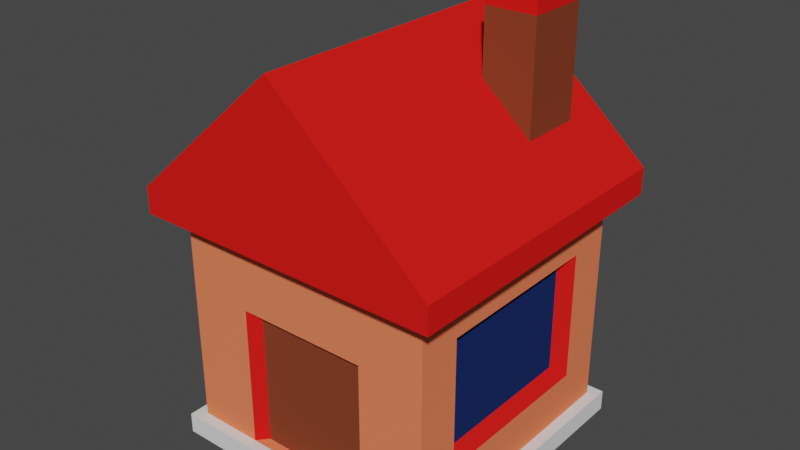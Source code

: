 # Source: House.blend  (saved by Blender 3.3.6; exported with 4.5.12 LTS)
import bpy
from mathutils import Matrix  # noqa: F401  (used for matrix-valued properties, if any)

bpy.ops.wm.read_factory_settings(use_empty=True)
scene = bpy.context.scene
scene.name = 'Scene'

# ---- collections
col_collection = bpy.data.collections.new('Collection'); scene.collection.children.link(col_collection)

# ---- materials (node trees are filled in below, after node groups)
mat_material = bpy.data.materials.new('Material')
mat_material.alpha_threshold = 0.0
mat_material.use_transparent_shadow = False
mat_material.roughness = 0.5
mat_material.line_color = (0.0, 0.0, 0.0, 1.0)
mat_material_001 = bpy.data.materials.new('Material.001')
mat_material_001.use_transparent_shadow = False
mat_material_002 = bpy.data.materials.new('Material.002')
mat_material_002.use_transparent_shadow = False
mat_material_003 = bpy.data.materials.new('Material.003')
mat_material_003.use_transparent_shadow = False
mat_material_004 = bpy.data.materials.new('Material.004')
mat_material_004.use_transparent_shadow = False

# ---- material node trees
mat_material.use_nodes = True; mat_material.node_tree.nodes.clear()
_N = mat_material.node_tree.nodes; _L = mat_material.node_tree.links
n0 = _N.new('ShaderNodeOutputMaterial'); n0.name = 'Material Output'; n0.location = (300, 300)
n1 = _N.new('ShaderNodeBsdfPrincipled'); n1.name = 'Principled BSDF'; n1.location = (10, 300)
n1.distribution = 'GGX'
n1.subsurface_method = 'RANDOM_WALK_SKIN'
n1.inputs[0].default_value = (0.9699, 0.2148, 0.0996, 1.0)
n1.inputs[2].default_value = 1.0
n1.inputs[3].default_value = 1.45
n1.inputs[13].default_value = 0.0
n1.inputs[27].default_value = (0.0, 0.0, 0.0, 1.0)
n1.inputs[28].default_value = 1.0
_L.new(n1.outputs[0], n0.inputs[0])
n0.is_active_output = True
mat_material_001.use_nodes = True; mat_material_001.node_tree.nodes.clear()
_N = mat_material_001.node_tree.nodes; _L = mat_material_001.node_tree.links
n0 = _N.new('ShaderNodeBsdfPrincipled'); n0.name = 'Principled BSDF'; n0.location = (10, 300)
n0.distribution = 'GGX'
n0.subsurface_method = 'RANDOM_WALK_SKIN'
n0.inputs[0].default_value = (0.8, 0.01345, 0.01142, 1.0)
n0.inputs[2].default_value = 1.0
n0.inputs[3].default_value = 1.45
n0.inputs[13].default_value = 0.0
n0.inputs[27].default_value = (0.0, 0.0, 0.0, 1.0)
n0.inputs[28].default_value = 1.0
n1 = _N.new('ShaderNodeOutputMaterial'); n1.name = 'Material Output'; n1.location = (300, 300)
_L.new(n0.outputs[0], n1.inputs[0])
n1.is_active_output = True
mat_material_002.use_nodes = True; mat_material_002.node_tree.nodes.clear()
_N = mat_material_002.node_tree.nodes; _L = mat_material_002.node_tree.links
n0 = _N.new('ShaderNodeBsdfPrincipled'); n0.name = 'Principled BSDF'; n0.location = (10, 300)
n0.distribution = 'GGX'
n0.subsurface_method = 'RANDOM_WALK_SKIN'
n0.inputs[0].default_value = (0.2266, 0.05179, 0.02357, 1.0)
n0.inputs[2].default_value = 1.0
n0.inputs[3].default_value = 1.45
n0.inputs[13].default_value = 0.0
n0.inputs[27].default_value = (0.0, 0.0, 0.0, 1.0)
n0.inputs[28].default_value = 1.0
n1 = _N.new('ShaderNodeOutputMaterial'); n1.name = 'Material Output'; n1.location = (300, 300)
_L.new(n0.outputs[0], n1.inputs[0])
n1.is_active_output = True
mat_material_003.use_nodes = True; mat_material_003.node_tree.nodes.clear()
_N = mat_material_003.node_tree.nodes; _L = mat_material_003.node_tree.links
n0 = _N.new('ShaderNodeBsdfPrincipled'); n0.name = 'Principled BSDF'; n0.location = (10, 300)
n0.distribution = 'GGX'
n0.subsurface_method = 'RANDOM_WALK_SKIN'
n0.inputs[2].default_value = 1.0
n0.inputs[3].default_value = 1.45
n0.inputs[13].default_value = 0.0
n0.inputs[27].default_value = (0.0, 0.0, 0.0, 1.0)
n0.inputs[28].default_value = 1.0
n1 = _N.new('ShaderNodeOutputMaterial'); n1.name = 'Material Output'; n1.location = (300, 300)
_L.new(n0.outputs[0], n1.inputs[0])
n1.is_active_output = True
mat_material_004.use_nodes = True; mat_material_004.node_tree.nodes.clear()
_N = mat_material_004.node_tree.nodes; _L = mat_material_004.node_tree.links
n0 = _N.new('ShaderNodeBsdfPrincipled'); n0.name = 'Principled BSDF'; n0.location = (10, 300)
n0.distribution = 'GGX'
n0.subsurface_method = 'RANDOM_WALK_SKIN'
n0.inputs[0].default_value = (0.01254, 0.02956, 0.1282, 1.0)
n0.inputs[2].default_value = 1.0
n0.inputs[3].default_value = 1.45
n0.inputs[13].default_value = 0.0
n0.inputs[27].default_value = (0.0, 0.0, 0.0, 1.0)
n0.inputs[28].default_value = 1.0
n1 = _N.new('ShaderNodeOutputMaterial'); n1.name = 'Material Output'; n1.location = (300, 300)
_L.new(n0.outputs[0], n1.inputs[0])
n1.is_active_output = True

# ---- world
world_world = bpy.data.worlds.new('World'); scene.world = world_world
world_world.use_nodes = True; world_world.node_tree.nodes.clear()
_N = world_world.node_tree.nodes; _L = world_world.node_tree.links
n0 = _N.new('ShaderNodeOutputWorld'); n0.name = 'World Output'; n0.location = (300, 300)
n1 = _N.new('ShaderNodeBackground'); n1.name = 'Background'; n1.location = (10, 300)
n1.inputs[0].default_value = (0.05088, 0.05088, 0.05088, 1.0)
_L.new(n1.outputs[0], n0.inputs[0])
n0.is_active_output = True
world_world.color = (0.05088, 0.05088, 0.05088)
world_world.use_sun_shadow = False
world_world.sun_shadow_jitter_overblur = 0.0

# ---- meshes
me_cube_001 = bpy.data.meshes.new('Cube.001')
me_cube_001.from_pydata([(-1.0, -1.0, -0.08579), (-0.5426, -1.085, -0.08579), (-1.0, 1.0, -0.08579), (-0.5426, 1.085, -0.08579), (1.0, -1.0, -0.08579), (-0.5, 1.0, 0.07077), (1.0, 1.0, -0.08579), (-0.5, -1.0, 0.07077), (0.0, 1.0, -0.08579), (-0.5, -1.0, 1.714), (0.0, -1.0, -0.08579), (-0.5, 1.0, 1.714), (-1.0, 0.0, -0.08579), (-0.5, 0.0, -0.08579), (1.0, 0.0, -0.08579), (-0.5, -1.0, -0.08579), (-0.5, 1.0, -0.08579), (0.0, 0.0, -0.08579), (-1.0, -0.7238, 1.438), (-1.0, 0.7238, 1.438), (1.0, 0.6705, 1.384), (1.0, -0.6705, 1.384), (0.0, -1.0, 1.714), (0.0, 1.0, 1.714), (1.0, 0.0, 1.384), (-1.0, 0.0, 1.438), (-1.0, 0.7238, 0.347), (1.0, 0.6705, 0.4002), (1.0, -0.6705, 0.4002), (0.0, -1.0, 0.07077), (0.0, 1.0, 0.07077), (1.0, 0.0, 0.07077), (-1.0, 0.0, 0.07077), (-1.0, -0.7238, 0.347), (-1.085, 0.0, -0.08579), (-1.085, -1.085, -0.08579), (-1.085, 1.085, 0.07077), (-1.085, 1.085, -0.08579), (0.0, 1.085, -0.08579), (1.085, 1.085, 0.07077), (1.085, 1.085, -0.08579), (1.085, 0.0, -0.08579), (1.085, -1.085, 0.07077), (1.085, -1.085, -0.08579), (0.0, -1.085, -0.08579), (0.0, -1.085, 0.07077), (0.0, 1.085, 0.07077), (1.085, 0.0, 0.07077), (-1.085, 0.0, 0.07077), (-1.085, -1.085, 0.07077), (-1.177, -1.177, 1.714), (-1.177, -1.177, 1.914), (-1.177, 0.0, 1.914), (-1.177, 1.177, 1.914), (0.3951, 0.8291, 2.606), (0.7823, 0.8291, 2.263), (0.7823, 0.3478, 2.263), (1.177, -1.177, 1.914), (0.0, -1.177, 2.955), (0.3951, 0.3478, 2.606), (-1.177, 1.177, 1.714), (1.177, 1.177, 1.714), (1.177, -1.177, 1.714), (0.0, -1.177, 1.714), (0.0, 1.177, 1.714), (1.177, 0.0, 1.714), (-1.177, 0.0, 1.714), (-0.5426, -1.085, 0.07077), (-0.5426, 1.085, 0.07077), (-0.5884, -1.177, 2.435), (-0.5884, 1.177, 2.435), (-0.5884, 0.0, 2.435), (-0.5884, 1.177, 1.714), (-0.5884, -1.177, 1.714), (0.5, -1.0, -0.08579), (0.5, 1.0, -0.08579), (0.5, 0.0, -0.08579), (0.5, -1.0, 1.714), (0.5, 1.0, 1.714), (0.5, 1.0, 0.07077), (0.5, -1.0, 0.07077), (0.5426, -1.085, -0.08579), (0.5426, 1.085, -0.08579), (0.5426, 1.085, 0.07077), (0.5426, -1.085, 0.07077), (0.5884, 0.8291, 2.435), (0.5884, -1.177, 2.435), (0.5884, 0.3478, 2.435), (0.5884, -1.177, 1.714), (0.5884, 1.177, 1.714), (-1.0, -0.7238, 1.141), (-1.0, 0.7238, 1.141), (1.0, 0.6705, 1.141), (1.0, -0.6705, 1.141), (0.0, -1.0, 1.141), (0.0, 1.0, 1.141), (-0.5, -1.0, 1.141), (-0.5, 1.0, 1.141), (0.5, 1.0, 1.141), (0.5, -1.0, 1.141), (0.0, -0.9179, 0.07077), (-0.429, -0.9179, 0.07077), (0.0, -0.9179, 1.141), (0.429, -0.9179, 0.07077), (-0.429, -0.9179, 1.141), (0.429, -0.9179, 1.141), (1.0, 1.0, 1.714), (1.0, 0.0, 1.714), (1.0, -1.0, 1.714), (1.0, 1.0, 1.141), (1.0, 1.0, 0.07077), (1.0, -1.0, 1.141), (1.0, -1.0, 0.07077), (1.0, 0.0, 0.4002), (0.9095, 0.0, 1.118), (0.9095, 0.0, 0.4788), (0.9095, 0.0, 1.328), (0.9095, -0.5789, 1.118), (0.9095, 0.5789, 1.118), (0.9095, 0.5789, 1.328), (0.9095, -0.5789, 1.328), (0.9095, 0.5789, 0.4788), (0.9095, -0.5789, 0.4788), (-1.0, -1.0, 1.141), (-1.0, -1.0, 1.714), (-1.0, 0.0, 1.714), (-1.0, 1.0, 1.714), (-1.0, 1.0, 1.141), (-1.0, 1.0, 0.07077), (-1.0, 0.0, 0.347), (-1.0, -1.0, 0.07077), (-0.8902, 0.0, 1.125), (-0.8902, 0.0, 0.4064), (-0.8902, 0.0, 1.394), (-0.8902, 0.6553, 1.125), (-0.8902, -0.6553, 1.125), (-0.8902, -0.6553, 1.394), (-0.8902, 0.6553, 1.394), (-0.8902, 0.6553, 0.4064), (-0.8902, -0.6553, 0.4064), (0.5884, 1.177, 2.435), (1.177, 1.177, 1.914), (1.177, 0.0, 1.914), (0.0, 1.177, 2.955), (0.0, 0.0, 2.955), (0.5884, 0.0, 2.435), (0.5884, 0.8291, 3.083), (0.5884, 0.3478, 3.083), (0.7823, 0.8291, 3.083), (0.7823, 0.3478, 3.083), (0.3951, 0.8291, 3.083), (0.3951, 0.3478, 3.083), (0.5884, 0.8291, 3.19), (0.5884, 0.3478, 3.19), (0.7823, 0.8291, 3.19), (0.7823, 0.3478, 3.19), (0.3951, 0.8291, 3.19), (0.3951, 0.3478, 3.19)], [], [(63, 58, 69, 73), (144, 71, 69, 58), (60, 53, 70, 72), (143, 70, 71, 144), (76, 14, 4, 74), (9, 22, 63, 73), (78, 23, 64, 89), (13, 17, 10, 15), (107, 106, 61, 65), (77, 108, 62, 88), (16, 8, 17, 13), (108, 107, 65, 62), (126, 125, 66, 60), (75, 6, 14, 76), (125, 124, 50, 66), (11, 126, 60, 72), (90, 18, 136, 135), (24, 21, 120, 116), (97, 11, 23, 95), (99, 77, 22, 94), (96, 9, 124, 123), (93, 28, 122, 117), (98, 78, 106, 109), (25, 19, 137, 133), (15, 10, 44, 1), (31, 112, 42, 47), (79, 110, 39, 83), (2, 12, 34, 37), (75, 8, 38, 82), (32, 128, 36, 48), (16, 2, 37, 3), (130, 32, 48, 49), (34, 48, 36, 37), (82, 83, 39, 40), (41, 47, 42, 43), (1, 67, 49, 35), (81, 84, 45, 44), (3, 68, 46, 38), (40, 39, 47, 41), (35, 49, 48, 34), (14, 6, 40, 41), (4, 14, 41, 43), (7, 130, 49, 67), (12, 0, 35, 34), (80, 29, 45, 84), (5, 30, 46, 68), (74, 4, 43, 81), (110, 31, 47, 39), (66, 52, 53, 60), (89, 140, 141, 61), (65, 142, 57, 62), (73, 69, 51, 50), (71, 52, 51, 69), (145, 144, 58, 86), (88, 86, 58, 63), (72, 70, 143, 64), (54, 59, 151, 150), (70, 53, 52, 71), (61, 141, 142, 65), (50, 51, 52, 66), (128, 5, 68, 36), (29, 7, 67, 45), (37, 36, 68, 3), (44, 45, 67, 1), (8, 16, 3, 38), (0, 15, 1, 35), (94, 22, 9, 96), (127, 126, 11, 97), (23, 11, 72, 64), (2, 16, 13, 12), (12, 13, 15, 0), (124, 9, 73, 50), (85, 54, 150, 146), (62, 57, 86, 88), (142, 145, 86, 57), (64, 143, 140, 89), (10, 74, 81, 44), (112, 80, 84, 42), (43, 42, 84, 81), (38, 46, 83, 82), (6, 75, 82, 40), (30, 79, 83, 46), (95, 23, 78, 98), (111, 108, 77, 99), (8, 75, 76, 17), (22, 77, 88, 63), (106, 78, 89, 61), (17, 76, 74, 10), (112, 111, 99, 80), (30, 95, 98, 79), (128, 127, 97, 5), (96, 7, 101, 104), (26, 129, 132, 138), (79, 98, 109, 110), (113, 27, 121, 115), (7, 96, 123, 130), (29, 80, 103, 100), (5, 97, 95, 30), (21, 93, 117, 120), (33, 90, 135, 139), (100, 102, 104, 101), (103, 105, 102, 100), (80, 99, 105, 103), (94, 96, 104, 102), (7, 29, 100, 101), (99, 94, 102, 105), (24, 20, 106, 107), (21, 24, 107, 108), (92, 27, 110, 109), (28, 93, 111, 112), (113, 28, 112, 31), (27, 113, 31, 110), (20, 92, 109, 106), (93, 21, 108, 111), (118, 119, 116, 114), (114, 116, 120, 117), (115, 114, 117, 122), (121, 118, 114, 115), (92, 20, 119, 118), (28, 113, 115, 122), (27, 92, 118, 121), (20, 24, 116, 119), (18, 90, 123, 124), (25, 18, 124, 125), (19, 25, 125, 126), (26, 91, 127, 128), (129, 26, 128, 32), (33, 129, 32, 130), (90, 33, 130, 123), (91, 19, 126, 127), (135, 136, 133, 131), (131, 133, 137, 134), (132, 131, 134, 138), (139, 135, 131, 132), (19, 91, 134, 137), (129, 33, 139, 132), (91, 26, 138, 134), (18, 25, 133, 136), (85, 55, 141, 140), (55, 56, 142, 141), (59, 54, 143, 144), (56, 87, 145, 142), (54, 85, 140, 143), (87, 59, 144, 145), (147, 149, 155, 153), (151, 147, 153, 157), (55, 85, 146, 148), (59, 87, 147, 151), (87, 56, 149, 147), (56, 55, 148, 149), (152, 156, 157, 153), (154, 152, 153, 155), (149, 148, 154, 155), (146, 150, 156, 152), (150, 151, 157, 156), (148, 146, 152, 154)])
me_cube_001.polygons.foreach_set('material_index', [1, 1, 1, 1, 3, 1, 1, 3, 1, 1, 3, 1, 1, 3, 1, 1, 1, 1, 0, 0, 0, 1, 0, 1, 3, 3, 3, 3, 3, 3, 3, 3, 3, 3, 3, 3, 3, 3, 3, 3, 3, 3, 3, 3, 3, 3, 3, 3, 1, 1, 1, 1, 1, 1, 1, 1, 2, 1, 1, 1, 3, 3, 3, 3, 3, 3, 0, 0, 1, 3, 3, 1, 2, 1, 1, 1, 3, 3, 3, 3, 3, 3, 0, 0, 3, 1, 1, 3, 0, 0, 0, 1, 1, 0, 1, 0, 0, 0, 1, 1, 2, 2, 1, 1, 0, 1, 0, 0, 0, 0, 0, 0, 0, 0, 4, 4, 4, 4, 1, 1, 1, 1, 0, 0, 0, 0, 0, 0, 0, 0, 4, 4, 4, 4, 1, 1, 1, 1, 1, 1, 1, 1, 1, 1, 1, 1, 2, 2, 2, 2, 1, 1, 1, 1, 1, 1])
_uv = me_cube_001.uv_layers.new(name='UVMap')
_uv.uv.foreach_set('vector', [0.5999, 0.875, 0.625, 0.875, 0.625, 0.9375, 0.5999, 0.9375, 0.75, 0.625, 0.8125, 0.625, 0.8125, 0.75, 0.75, 0.75, 0.5999, 0.25, 0.625, 0.25, 0.625, 0.3125, 0.5999, 0.3125, 0.75, 0.5, 0.8125, 0.5, 0.8125, 0.625, 0.75, 0.625, 0.3125, 0.625, 0.375, 0.625, 0.375, 0.75, 0.3125, 0.75, 0.5999, 0.9375, 0.5999, 0.875, 0.5999, 0.875, 0.5999, 0.9375, 0.5999, 0.4375, 0.5999, 0.375, 0.5999, 0.375, 0.5999, 0.4375, 0.1875, 0.625, 0.25, 0.625, 0.25, 0.75, 0.1875, 0.75, 0.5999, 0.625, 0.5999, 0.5, 0.5999, 0.5, 0.5999, 0.625, 0.5999, 0.8125, 0.5999, 0.75, 0.5999, 0.75, 0.5999, 0.8125, 0.1875, 0.5, 0.25, 0.5, 0.25, 0.625, 0.1875, 0.625, 0.5999, 0.75, 0.5999, 0.625, 0.5999, 0.625, 0.5999, 0.75, 0.5999, 0.25, 0.5999, 0.125, 0.5999, 0.125, 0.5999, 0.25, 0.3125, 0.5, 0.375, 0.5, 0.375, 0.625, 0.3125, 0.625, 0.5999, 0.125, 0.5999, 0.0, 0.5999, 0.0, 0.5999, 0.125, 0.5999, 0.3125, 0.5999, 0.25, 0.5999, 0.25, 0.5999, 0.3125, 0.5283, 0.03453, 0.5654, 0.03453, 0.5654, 0.03453, 0.5283, 0.03453, 0.5588, 0.625, 0.5588, 0.7088, 0.5588, 0.7088, 0.5588, 0.625, 0.5283, 0.3125, 0.5999, 0.3125, 0.5999, 0.375, 0.5283, 0.375, 0.5283, 0.8125, 0.5999, 0.8125, 0.5999, 0.875, 0.5283, 0.875, 0.5283, 0.9375, 0.5999, 0.9375, 0.5999, 1.0, 0.5283, 1.0, 0.5283, 0.7088, 0.4358, 0.7088, 0.4358, 0.7088, 0.5283, 0.7088, 0.5283, 0.4375, 0.5999, 0.4375, 0.5999, 0.5, 0.5283, 0.5, 0.5654, 0.125, 0.5654, 0.2155, 0.5654, 0.2155, 0.5654, 0.125, 0.1875, 0.75, 0.25, 0.75, 0.25, 0.75, 0.1875, 0.75, 0.3946, 0.625, 0.3946, 0.75, 0.3946, 0.75, 0.3946, 0.625, 0.3946, 0.4375, 0.3946, 0.5, 0.3946, 0.5, 0.3946, 0.4375, 0.125, 0.5, 0.125, 0.625, 0.125, 0.625, 0.125, 0.5, 0.3125, 0.5, 0.25, 0.5, 0.25, 0.5, 0.3125, 0.5, 0.3946, 0.125, 0.3946, 0.25, 0.3946, 0.25, 0.3946, 0.125, 0.1875, 0.5, 0.125, 0.5, 0.125, 0.5, 0.1875, 0.5, 0.3946, 0.0, 0.3946, 0.125, 0.3946, 0.125, 0.3946, 0.0, 0.375, 0.125, 0.3946, 0.125, 0.3946, 0.25, 0.375, 0.25, 0.375, 0.4375, 0.3946, 0.4375, 0.3946, 0.5, 0.375, 0.5, 0.375, 0.625, 0.3946, 0.625, 0.3946, 0.75, 0.375, 0.75, 0.375, 0.9375, 0.3946, 0.9375, 0.3946, 1.0, 0.375, 1.0, 0.375, 0.8125, 0.3946, 0.8125, 0.3946, 0.875, 0.375, 0.875, 0.375, 0.3125, 0.3946, 0.3125, 0.3946, 0.375, 0.375, 0.375, 0.375, 0.5, 0.3946, 0.5, 0.3946, 0.625, 0.375, 0.625, 0.375, 0.0, 0.3946, 0.0, 0.3946, 0.125, 0.375, 0.125, 0.375, 0.625, 0.375, 0.5, 0.375, 0.5, 0.375, 0.625, 0.375, 0.75, 0.375, 0.625, 0.375, 0.625, 0.375, 0.75, 0.3946, 0.9375, 0.3946, 1.0, 0.3946, 1.0, 0.3946, 0.9375, 0.125, 0.625, 0.125, 0.75, 0.125, 0.75, 0.125, 0.625, 0.3946, 0.8125, 0.3946, 0.875, 0.3946, 0.875, 0.3946, 0.8125, 0.3946, 0.3125, 0.3946, 0.375, 0.3946, 0.375, 0.3946, 0.3125, 0.3125, 0.75, 0.375, 0.75, 0.375, 0.75, 0.3125, 0.75, 0.3946, 0.5, 0.3946, 0.625, 0.3946, 0.625, 0.3946, 0.5, 0.5999, 0.125, 0.625, 0.125, 0.625, 0.25, 0.5999, 0.25, 0.5999, 0.4375, 0.625, 0.4375, 0.625, 0.5, 0.5999, 0.5, 0.5999, 0.625, 0.625, 0.625, 0.625, 0.75, 0.5999, 0.75, 0.5999, 0.9375, 0.625, 0.9375, 0.625, 1.0, 0.5999, 1.0, 0.8125, 0.625, 0.875, 0.625, 0.875, 0.75, 0.8125, 0.75, 0.6875, 0.625, 0.75, 0.625, 0.75, 0.75, 0.6875, 0.75, 0.5999, 0.8125, 0.625, 0.8125, 0.625, 0.875, 0.5999, 0.875, 0.5999, 0.3125, 0.625, 0.3125, 0.625, 0.375, 0.5999, 0.375, 0.708, 0.5369, 0.708, 0.5881, 0.708, 0.5881, 0.708, 0.5369, 0.8125, 0.5, 0.875, 0.5, 0.875, 0.625, 0.8125, 0.625, 0.5999, 0.5, 0.625, 0.5, 0.625, 0.625, 0.5999, 0.625, 0.5999, 0.0, 0.625, 0.0, 0.625, 0.125, 0.5999, 0.125, 0.3946, 0.25, 0.3946, 0.3125, 0.3946, 0.3125, 0.3946, 0.25, 0.3946, 0.875, 0.3946, 0.9375, 0.3946, 0.9375, 0.3946, 0.875, 0.375, 0.25, 0.3946, 0.25, 0.3946, 0.3125, 0.375, 0.3125, 0.375, 0.875, 0.3946, 0.875, 0.3946, 0.9375, 0.375, 0.9375, 0.25, 0.5, 0.1875, 0.5, 0.1875, 0.5, 0.25, 0.5, 0.125, 0.75, 0.1875, 0.75, 0.1875, 0.75, 0.125, 0.75, 0.5283, 0.875, 0.5999, 0.875, 0.5999, 0.9375, 0.5283, 0.9375, 0.5283, 0.25, 0.5999, 0.25, 0.5999, 0.3125, 0.5283, 0.3125, 0.5999, 0.375, 0.5999, 0.3125, 0.5999, 0.3125, 0.5999, 0.375, 0.125, 0.5, 0.1875, 0.5, 0.1875, 0.625, 0.125, 0.625, 0.125, 0.625, 0.1875, 0.625, 0.1875, 0.75, 0.125, 0.75, 0.5999, 1.0, 0.5999, 0.9375, 0.5999, 0.9375, 0.5999, 1.0, 0.6875, 0.5369, 0.708, 0.5369, 0.708, 0.5369, 0.6875, 0.5369, 0.5999, 0.75, 0.625, 0.75, 0.625, 0.8125, 0.5999, 0.8125, 0.625, 0.625, 0.6875, 0.625, 0.6875, 0.75, 0.625, 0.75, 0.5999, 0.375, 0.625, 0.375, 0.625, 0.4375, 0.5999, 0.4375, 0.25, 0.75, 0.3125, 0.75, 0.3125, 0.75, 0.25, 0.75, 0.3946, 0.75, 0.3946, 0.8125, 0.3946, 0.8125, 0.3946, 0.75, 0.375, 0.75, 0.3946, 0.75, 0.3946, 0.8125, 0.375, 0.8125, 0.375, 0.375, 0.3946, 0.375, 0.3946, 0.4375, 0.375, 0.4375, 0.375, 0.5, 0.3125, 0.5, 0.3125, 0.5, 0.375, 0.5, 0.3946, 0.375, 0.3946, 0.4375, 0.3946, 0.4375, 0.3946, 0.375, 0.5283, 0.375, 0.5999, 0.375, 0.5999, 0.4375, 0.5283, 0.4375, 0.5283, 0.75, 0.5999, 0.75, 0.5999, 0.8125, 0.5283, 0.8125, 0.25, 0.5, 0.3125, 0.5, 0.3125, 0.625, 0.25, 0.625, 0.5999, 0.875, 0.5999, 0.8125, 0.5999, 0.8125, 0.5999, 0.875, 0.5999, 0.5, 0.5999, 0.4375, 0.5999, 0.4375, 0.5999, 0.5, 0.25, 0.625, 0.3125, 0.625, 0.3125, 0.75, 0.25, 0.75, 0.3946, 0.75, 0.5283, 0.75, 0.5283, 0.8125, 0.3946, 0.8125, 0.3946, 0.375, 0.5283, 0.375, 0.5283, 0.4375, 0.3946, 0.4375, 0.3946, 0.25, 0.5283, 0.25, 0.5283, 0.3125, 0.3946, 0.3125, 0.5283, 0.9375, 0.3946, 0.9375, 0.3946, 0.9375, 0.5283, 0.9375, 0.4291, 0.2155, 0.4291, 0.125, 0.4291, 0.125, 0.4291, 0.2155, 0.3946, 0.4375, 0.5283, 0.4375, 0.5283, 0.5, 0.3946, 0.5, 0.4358, 0.625, 0.4358, 0.5412, 0.4358, 0.5412, 0.4358, 0.625, 0.3946, 0.9375, 0.5283, 0.9375, 0.5283, 1.0, 0.3946, 1.0, 0.3946, 0.875, 0.3946, 0.8125, 0.3946, 0.8125, 0.3946, 0.875, 0.3946, 0.3125, 0.5283, 0.3125, 0.5283, 0.375, 0.3946, 0.375, 0.5588, 0.7088, 0.5283, 0.7088, 0.5283, 0.7088, 0.5588, 0.7088, 0.4291, 0.03453, 0.5283, 0.03453, 0.5283, 0.03453, 0.4291, 0.03453, 0.3946, 0.875, 0.5283, 0.875, 0.5283, 0.9375, 0.3946, 0.9375, 0.3946, 0.8125, 0.5283, 0.8125, 0.5283, 0.875, 0.3946, 0.875, 0.3946, 0.8125, 0.5283, 0.8125, 0.5283, 0.8125, 0.3946, 0.8125, 0.5283, 0.875, 0.5283, 0.9375, 0.5283, 0.9375, 0.5283, 0.875, 0.3946, 0.9375, 0.3946, 0.875, 0.3946, 0.875, 0.3946, 0.9375, 0.5283, 0.8125, 0.5283, 0.875, 0.5283, 0.875, 0.5283, 0.8125, 0.5588, 0.625, 0.5588, 0.5412, 0.5999, 0.5, 0.5999, 0.625, 0.5588, 0.7088, 0.5588, 0.625, 0.5999, 0.625, 0.5999, 0.75, 0.5283, 0.5412, 0.4358, 0.5412, 0.3946, 0.5, 0.5283, 0.5, 0.4358, 0.7088, 0.5283, 0.7088, 0.5283, 0.75, 0.3946, 0.75, 0.4358, 0.625, 0.4358, 0.7088, 0.3946, 0.75, 0.3946, 0.625, 0.4358, 0.5412, 0.4358, 0.625, 0.3946, 0.625, 0.3946, 0.5, 0.5588, 0.5412, 0.5283, 0.5412, 0.5283, 0.5, 0.5999, 0.5, 0.5283, 0.7088, 0.5588, 0.7088, 0.5999, 0.75, 0.5283, 0.75, 0.5283, 0.5412, 0.5588, 0.5412, 0.5588, 0.625, 0.5283, 0.625, 0.5283, 0.625, 0.5588, 0.625, 0.5588, 0.7088, 0.5283, 0.7088, 0.4358, 0.625, 0.5283, 0.625, 0.5283, 0.7088, 0.4358, 0.7088, 0.4358, 0.5412, 0.5283, 0.5412, 0.5283, 0.625, 0.4358, 0.625, 0.5283, 0.5412, 0.5588, 0.5412, 0.5588, 0.5412, 0.5283, 0.5412, 0.4358, 0.7088, 0.4358, 0.625, 0.4358, 0.625, 0.4358, 0.7088, 0.4358, 0.5412, 0.5283, 0.5412, 0.5283, 0.5412, 0.4358, 0.5412, 0.5588, 0.5412, 0.5588, 0.625, 0.5588, 0.625, 0.5588, 0.5412, 0.5654, 0.03453, 0.5283, 0.03453, 0.5283, 0.0, 0.5999, 0.0, 0.5654, 0.125, 0.5654, 0.03453, 0.5999, 0.0, 0.5999, 0.125, 0.5654, 0.2155, 0.5654, 0.125, 0.5999, 0.125, 0.5999, 0.25, 0.4291, 0.2155, 0.5283, 0.2155, 0.5283, 0.25, 0.3946, 0.25, 0.4291, 0.125, 0.4291, 0.2155, 0.3946, 0.25, 0.3946, 0.125, 0.4291, 0.03453, 0.4291, 0.125, 0.3946, 0.125, 0.3946, 0.0, 0.5283, 0.03453, 0.4291, 0.03453, 0.3946, 0.0, 0.5283, 0.0, 0.5283, 0.2155, 0.5654, 0.2155, 0.5999, 0.25, 0.5283, 0.25, 0.5283, 0.03453, 0.5654, 0.03453, 0.5654, 0.125, 0.5283, 0.125, 0.5283, 0.125, 0.5654, 0.125, 0.5654, 0.2155, 0.5283, 0.2155, 0.4291, 0.125, 0.5283, 0.125, 0.5283, 0.2155, 0.4291, 0.2155, 0.4291, 0.03453, 0.5283, 0.03453, 0.5283, 0.125, 0.4291, 0.125, 0.5654, 0.2155, 0.5283, 0.2155, 0.5283, 0.2155, 0.5654, 0.2155, 0.4291, 0.125, 0.4291, 0.03453, 0.4291, 0.03453, 0.4291, 0.125, 0.5283, 0.2155, 0.4291, 0.2155, 0.4291, 0.2155, 0.5283, 0.2155, 0.5654, 0.03453, 0.5654, 0.125, 0.5654, 0.125, 0.5654, 0.03453, 0.6875, 0.5369, 0.6669, 0.5369, 0.625, 0.5, 0.6875, 0.5, 0.6669, 0.5369, 0.6669, 0.5881, 0.625, 0.625, 0.625, 0.5, 0.708, 0.5881, 0.708, 0.5369, 0.75, 0.5, 0.75, 0.625, 0.6669, 0.5881, 0.6875, 0.5881, 0.6875, 0.625, 0.625, 0.625, 0.708, 0.5369, 0.6875, 0.5369, 0.6875, 0.5, 0.75, 0.5, 0.6875, 0.5881, 0.708, 0.5881, 0.75, 0.625, 0.6875, 0.625, 0.6875, 0.5881, 0.6669, 0.5881, 0.6669, 0.5881, 0.6875, 0.5881, 0.708, 0.5881, 0.6875, 0.5881, 0.6875, 0.5881, 0.708, 0.5881, 0.6669, 0.5369, 0.6875, 0.5369, 0.6875, 0.5369, 0.6669, 0.5369, 0.708, 0.5881, 0.6875, 0.5881, 0.6875, 0.5881, 0.708, 0.5881, 0.6875, 0.5881, 0.6669, 0.5881, 0.6669, 0.5881, 0.6875, 0.5881, 0.6669, 0.5881, 0.6669, 0.5369, 0.6669, 0.5369, 0.6669, 0.5881, 0.6875, 0.5369, 0.708, 0.5369, 0.708, 0.5881, 0.6875, 0.5881, 0.6669, 0.5369, 0.6875, 0.5369, 0.6875, 0.5881, 0.6669, 0.5881, 0.6669, 0.5881, 0.6669, 0.5369, 0.6669, 0.5369, 0.6669, 0.5881, 0.6875, 0.5369, 0.708, 0.5369, 0.708, 0.5369, 0.6875, 0.5369, 0.708, 0.5369, 0.708, 0.5881, 0.708, 0.5881, 0.708, 0.5369, 0.6669, 0.5369, 0.6875, 0.5369, 0.6875, 0.5369, 0.6669, 0.5369])
me_cube_001.materials.append(mat_material)
me_cube_001.materials.append(mat_material_001)
me_cube_001.materials.append(mat_material_002)
me_cube_001.materials.append(mat_material_003)
me_cube_001.materials.append(mat_material_004)
me_cube_001.update()

# ---- objects
ob_cube = bpy.data.objects.new('Cube', me_cube_001)

# ---- transforms, parenting, visibility, modifiers, constraints
ob_cube.location = (0.0, 0.0, 0.0)

# ---- collection membership
col_collection.objects.link(ob_cube)

# ---- scene / render settings (as saved in the file)
scene.frame_start = 1; scene.frame_end = 250; scene.frame_set(1)
scene.render.engine = 'BLENDER_EEVEE_NEXT'
scene.cycles.sampling_pattern = 'TABULATED_SOBOL'
scene.cycles.use_light_tree = False
scene.view_settings.view_transform = 'Filmic'
bpy.context.view_layer.update()

# ---- added for rendering (the .blend has no active camera and no usable light): camera, sun
cam_auto = bpy.data.cameras.new('AutoCamera')
cam_auto.lens = 50.0
cam_auto.sensor_width = 36.0
cam_auto.clip_end = 1000.0
ob_auto_camera = bpy.data.objects.new('AutoCamera', cam_auto)
scene.collection.objects.link(ob_auto_camera)
ob_auto_camera.location = (4.32085, -5.18502, 5.00869)
ob_auto_camera.rotation_euler = (1.09748, -7.21219e-08, 0.694738)
scene.camera = ob_auto_camera
light_auto_sun = bpy.data.lights.new('AutoSun', 'SUN')
light_auto_sun.energy = 3.0
light_auto_sun.angle = 0.0523599
ob_auto_sun = bpy.data.objects.new('AutoSun', light_auto_sun)
scene.collection.objects.link(ob_auto_sun)
ob_auto_sun.rotation_euler = (0.872665, 0.174533, 0.523599)
bpy.context.view_layer.update()
